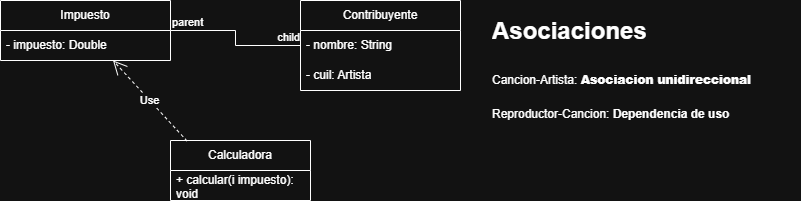

The diagram above was exported from draw.io. Its source (the exported page's mxGraphModel, read from the mxfile embedded in the PNG):
<mxGraphModel dx="786" dy="417" grid="1" gridSize="10" guides="1" tooltips="1" connect="1" arrows="1" fold="1" page="1" pageScale="1" pageWidth="827" pageHeight="1169" math="0" shadow="0">
  <root>
    <mxCell id="0" />
    <mxCell id="1" parent="0" />
    <mxCell id="rx5JJ1P5GIPowefRl8_u-1" value="Contribuyente" style="swimlane;fontStyle=0;childLayout=stackLayout;horizontal=1;startSize=30;horizontalStack=0;resizeParent=1;resizeParentMax=0;resizeLast=0;collapsible=1;marginBottom=0;whiteSpace=wrap;html=1;" parent="1" vertex="1">
      <mxGeometry x="340" y="160" width="160" height="90" as="geometry" />
    </mxCell>
    <mxCell id="rx5JJ1P5GIPowefRl8_u-2" value="- nombre: String" style="text;strokeColor=none;fillColor=none;align=left;verticalAlign=middle;spacingLeft=4;spacingRight=4;overflow=hidden;points=[[0,0.5],[1,0.5]];portConstraint=eastwest;rotatable=0;whiteSpace=wrap;html=1;" parent="rx5JJ1P5GIPowefRl8_u-1" vertex="1">
      <mxGeometry y="30" width="160" height="30" as="geometry" />
    </mxCell>
    <mxCell id="rx5JJ1P5GIPowefRl8_u-3" value="- cuil: Artista" style="text;strokeColor=none;fillColor=none;align=left;verticalAlign=middle;spacingLeft=4;spacingRight=4;overflow=hidden;points=[[0,0.5],[1,0.5]];portConstraint=eastwest;rotatable=0;whiteSpace=wrap;html=1;" parent="rx5JJ1P5GIPowefRl8_u-1" vertex="1">
      <mxGeometry y="60" width="160" height="30" as="geometry" />
    </mxCell>
    <mxCell id="rx5JJ1P5GIPowefRl8_u-5" value="Calculadora" style="swimlane;fontStyle=0;childLayout=stackLayout;horizontal=1;startSize=30;horizontalStack=0;resizeParent=1;resizeParentMax=0;resizeLast=0;collapsible=1;marginBottom=0;whiteSpace=wrap;html=1;" parent="1" vertex="1">
      <mxGeometry x="210" y="300" width="140" height="60" as="geometry" />
    </mxCell>
    <mxCell id="rx5JJ1P5GIPowefRl8_u-6" value="+ calcular(i impuesto): void" style="text;strokeColor=none;fillColor=none;align=left;verticalAlign=middle;spacingLeft=4;spacingRight=4;overflow=hidden;points=[[0,0.5],[1,0.5]];portConstraint=eastwest;rotatable=0;whiteSpace=wrap;html=1;" parent="rx5JJ1P5GIPowefRl8_u-5" vertex="1">
      <mxGeometry y="30" width="140" height="30" as="geometry" />
    </mxCell>
    <mxCell id="rx5JJ1P5GIPowefRl8_u-9" value="Impuesto" style="swimlane;fontStyle=0;childLayout=stackLayout;horizontal=1;startSize=30;horizontalStack=0;resizeParent=1;resizeParentMax=0;resizeLast=0;collapsible=1;marginBottom=0;whiteSpace=wrap;html=1;" parent="1" vertex="1">
      <mxGeometry x="40" y="160" width="170" height="60" as="geometry" />
    </mxCell>
    <mxCell id="rx5JJ1P5GIPowefRl8_u-11" value="- impuesto: Double" style="text;strokeColor=none;fillColor=none;align=left;verticalAlign=middle;spacingLeft=4;spacingRight=4;overflow=hidden;points=[[0,0.5],[1,0.5]];portConstraint=eastwest;rotatable=0;whiteSpace=wrap;html=1;" parent="rx5JJ1P5GIPowefRl8_u-9" vertex="1">
      <mxGeometry y="30" width="170" height="30" as="geometry" />
    </mxCell>
    <mxCell id="rx5JJ1P5GIPowefRl8_u-17" value="&lt;h1 style=&quot;margin-top: 0px;&quot;&gt;&lt;span style=&quot;background-color: transparent; color: light-dark(rgb(0, 0, 0), rgb(255, 255, 255));&quot;&gt;Asociaciones&lt;/span&gt;&lt;/h1&gt;&lt;h1 style=&quot;margin-top: 0px;&quot;&gt;&lt;span style=&quot;background-color: transparent; color: light-dark(rgb(0, 0, 0), rgb(255, 255, 255)); font-size: 12px; font-weight: normal;&quot;&gt;Cancion-Artista:&amp;nbsp;&lt;/span&gt;&lt;b style=&quot;background-color: transparent; color: light-dark(rgb(0, 0, 0), rgb(255, 255, 255)); font-size: 12px;&quot;&gt;Asociacion unidireccional&lt;/b&gt;&lt;/h1&gt;&lt;div&gt;&lt;span style=&quot;background-color: transparent; color: light-dark(rgb(0, 0, 0), rgb(255, 255, 255)); font-size: 12px;&quot;&gt;Reproductor-Cancion:&lt;/span&gt;&lt;b style=&quot;background-color: transparent; color: light-dark(rgb(0, 0, 0), rgb(255, 255, 255)); font-size: 12px;&quot;&gt; Dependencia de uso&lt;/b&gt;&lt;/div&gt;&lt;div&gt;&lt;b style=&quot;background-color: transparent; color: light-dark(rgb(0, 0, 0), rgb(255, 255, 255)); font-size: 12px;&quot;&gt;&lt;br&gt;&lt;/b&gt;&lt;/div&gt;" style="text;html=1;whiteSpace=wrap;overflow=hidden;rounded=0;" parent="1" vertex="1">
      <mxGeometry x="530" y="170" width="310" height="160" as="geometry" />
    </mxCell>
    <mxCell id="TAnAA0pfSxLQi2n2S4HE-2" value="Use" style="endArrow=open;endSize=12;dashed=1;html=1;rounded=0;exitX=0.119;exitY=0.011;exitDx=0;exitDy=0;exitPerimeter=0;" edge="1" parent="1" source="rx5JJ1P5GIPowefRl8_u-5" target="rx5JJ1P5GIPowefRl8_u-9">
      <mxGeometry width="160" relative="1" as="geometry">
        <mxPoint x="340" y="240" as="sourcePoint" />
        <mxPoint x="500" y="240" as="targetPoint" />
      </mxGeometry>
    </mxCell>
    <mxCell id="TAnAA0pfSxLQi2n2S4HE-3" value="" style="endArrow=none;html=1;edgeStyle=orthogonalEdgeStyle;rounded=0;" edge="1" parent="1" source="rx5JJ1P5GIPowefRl8_u-9" target="rx5JJ1P5GIPowefRl8_u-1">
      <mxGeometry relative="1" as="geometry">
        <mxPoint x="310" y="240" as="sourcePoint" />
        <mxPoint x="470" y="240" as="targetPoint" />
      </mxGeometry>
    </mxCell>
    <mxCell id="TAnAA0pfSxLQi2n2S4HE-4" value="parent" style="edgeLabel;resizable=0;html=1;align=left;verticalAlign=bottom;" connectable="0" vertex="1" parent="TAnAA0pfSxLQi2n2S4HE-3">
      <mxGeometry x="-1" relative="1" as="geometry" />
    </mxCell>
    <mxCell id="TAnAA0pfSxLQi2n2S4HE-5" value="child" style="edgeLabel;resizable=0;html=1;align=right;verticalAlign=bottom;" connectable="0" vertex="1" parent="TAnAA0pfSxLQi2n2S4HE-3">
      <mxGeometry x="1" relative="1" as="geometry" />
    </mxCell>
  </root>
</mxGraphModel>